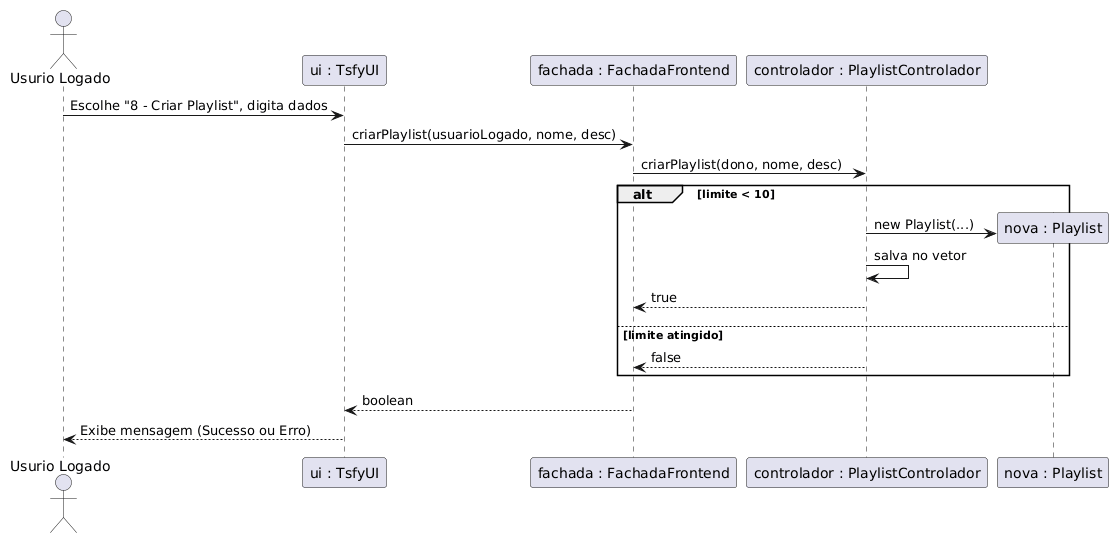

The diagram above was rendered by PlantUML. Its source (embedded in the PNG):
@startuml
actor "Usuário Logado" as User
participant "ui : TsfyUI" as UI
participant "fachada : FachadaFrontend" as Fachada
participant "controlador : PlaylistControlador" as CtrlPlay
participant "nova : Playlist" as Playlist

User -> UI : Escolhe "8 - Criar Playlist", digita dados
UI -> Fachada : criarPlaylist(usuarioLogado, nome, desc)
Fachada -> CtrlPlay : criarPlaylist(dono, nome, desc)

alt limite < 10
    CtrlPlay -> Playlist ** : new Playlist(...)
    CtrlPlay -> CtrlPlay : salva no vetor
    CtrlPlay --> Fachada : true
else limite atingido
    CtrlPlay --> Fachada : false
end

Fachada --> UI : boolean
UI --> User : Exibe mensagem (Sucesso ou Erro)
@enduml